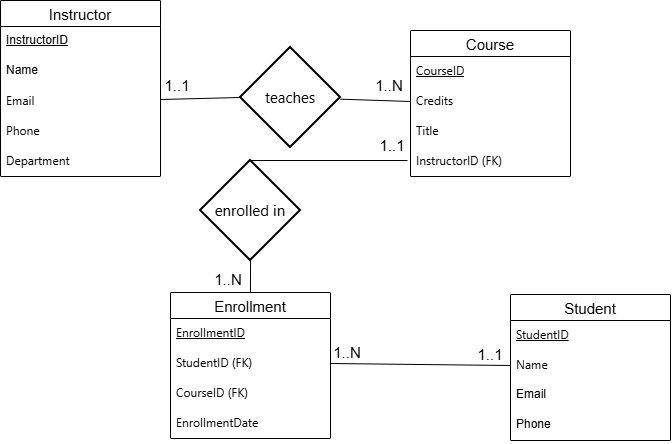

The diagram above was exported from draw.io. Its source (the exported page's mxGraphModel, read from the mxfile embedded in the PNG):
<mxGraphModel dx="905" dy="462" grid="1" gridSize="10" guides="1" tooltips="1" connect="1" arrows="1" fold="1" page="1" pageScale="1" pageWidth="827" pageHeight="1169" math="0" shadow="0">
  <root>
    <mxCell id="0" />
    <mxCell id="1" parent="0" />
    <object label="Instructor" id="7Ry_bv0lRR_nCSObs1V--1">
      <mxCell parent="1" style="swimlane;fontStyle=0;childLayout=stackLayout;horizontal=1;startSize=26;horizontalStack=0;resizeParent=1;resizeParentMax=0;resizeLast=0;collapsible=1;marginBottom=0;align=center;fontSize=15;verticalAlign=middle;" vertex="1">
        <mxGeometry height="176" width="160" x="70" y="98" as="geometry" />
      </mxCell>
    </object>
    <mxCell id="7Ry_bv0lRR_nCSObs1V--2" parent="7Ry_bv0lRR_nCSObs1V--1" style="text;strokeColor=none;fillColor=none;spacingLeft=4;spacingRight=4;overflow=hidden;rotatable=0;points=[[0,0.5],[1,0.5]];portConstraint=eastwest;fontSize=12;whiteSpace=wrap;html=1;" value="&lt;span id=&quot;docs-internal-guid-1c490ce3-7fff-69bc-ddca-4bf8f547665b&quot;&gt;&lt;span style=&quot;font-family: Arial, sans-serif; background-color: transparent; font-variant: normal; vertical-align: baseline; white-space: pre-wrap;&quot;&gt;&lt;font style=&quot;font-size: 12px;&quot;&gt;&lt;u&gt;InstructorID&lt;/u&gt;&lt;/font&gt;&lt;/span&gt;&lt;/span&gt;" vertex="1">
      <mxGeometry height="30" width="160" y="26" as="geometry" />
    </mxCell>
    <mxCell id="7Ry_bv0lRR_nCSObs1V--3" parent="7Ry_bv0lRR_nCSObs1V--1" style="text;strokeColor=none;fillColor=none;spacingLeft=4;spacingRight=4;overflow=hidden;rotatable=0;points=[[0,0.5],[1,0.5]];portConstraint=eastwest;fontSize=12;whiteSpace=wrap;html=1;" value="Name" vertex="1">
      <mxGeometry height="30" width="160" y="56" as="geometry" />
    </mxCell>
    <mxCell id="7Ry_bv0lRR_nCSObs1V--4" parent="7Ry_bv0lRR_nCSObs1V--1" style="text;strokeColor=none;fillColor=none;spacingLeft=4;spacingRight=4;overflow=hidden;rotatable=0;points=[[0,0.5],[1,0.5]];portConstraint=eastwest;fontSize=12;whiteSpace=wrap;html=1;" value="&lt;span style=&quot;font-family: &amp;quot;Anthropic Sans&amp;quot;, -apple-system, BlinkMacSystemFont, &amp;quot;Segoe UI&amp;quot;, sans-serif; white-space: nowrap;&quot;&gt;Email&lt;/span&gt;" vertex="1">
      <mxGeometry height="30" width="160" y="86" as="geometry" />
    </mxCell>
    <mxCell id="7Ry_bv0lRR_nCSObs1V--40" parent="7Ry_bv0lRR_nCSObs1V--1" style="text;strokeColor=none;fillColor=none;spacingLeft=4;spacingRight=4;overflow=hidden;rotatable=0;points=[[0,0.5],[1,0.5]];portConstraint=eastwest;fontSize=12;whiteSpace=wrap;html=1;" value="&lt;span style=&quot;font-family: &amp;quot;Anthropic Sans&amp;quot;, -apple-system, BlinkMacSystemFont, &amp;quot;Segoe UI&amp;quot;, sans-serif; white-space: nowrap;&quot;&gt;Phone&lt;/span&gt;" vertex="1">
      <mxGeometry height="30" width="160" y="116" as="geometry" />
    </mxCell>
    <mxCell id="7Ry_bv0lRR_nCSObs1V--41" parent="7Ry_bv0lRR_nCSObs1V--1" style="text;strokeColor=none;fillColor=none;spacingLeft=4;spacingRight=4;overflow=hidden;rotatable=0;points=[[0,0.5],[1,0.5]];portConstraint=eastwest;fontSize=12;whiteSpace=wrap;html=1;" value="&lt;span style=&quot;font-family: &amp;quot;Anthropic Sans&amp;quot;, -apple-system, BlinkMacSystemFont, &amp;quot;Segoe UI&amp;quot;, sans-serif; white-space: nowrap;&quot;&gt;Department&lt;/span&gt;" vertex="1">
      <mxGeometry height="30" width="160" y="146" as="geometry" />
    </mxCell>
    <mxCell id="7Ry_bv0lRR_nCSObs1V--5" parent="1" style="swimlane;fontStyle=0;childLayout=stackLayout;horizontal=1;startSize=26;horizontalStack=0;resizeParent=1;resizeParentMax=0;resizeLast=0;collapsible=1;marginBottom=0;align=center;fontSize=15;verticalAlign=middle;" value="Course" vertex="1">
      <mxGeometry height="146" width="160" x="480" y="128" as="geometry" />
    </mxCell>
    <mxCell id="7Ry_bv0lRR_nCSObs1V--6" parent="7Ry_bv0lRR_nCSObs1V--5" style="text;strokeColor=none;fillColor=none;spacingLeft=4;spacingRight=4;overflow=hidden;rotatable=0;points=[[0,0.5],[1,0.5]];portConstraint=eastwest;fontSize=12;whiteSpace=wrap;html=1;" value="&lt;span style=&quot;font-family: &amp;quot;Anthropic Sans&amp;quot;, -apple-system, BlinkMacSystemFont, &amp;quot;Segoe UI&amp;quot;, sans-serif; white-space: nowrap;&quot;&gt;&lt;u&gt;CourseID&lt;/u&gt;&lt;/span&gt;" vertex="1">
      <mxGeometry height="30" width="160" y="26" as="geometry" />
    </mxCell>
    <mxCell id="7Ry_bv0lRR_nCSObs1V--8" parent="7Ry_bv0lRR_nCSObs1V--5" style="text;strokeColor=none;fillColor=none;spacingLeft=4;spacingRight=4;overflow=hidden;rotatable=0;points=[[0,0.5],[1,0.5]];portConstraint=eastwest;fontSize=12;whiteSpace=wrap;html=1;" value="&lt;span style=&quot;font-family: &amp;quot;Anthropic Sans&amp;quot;, -apple-system, BlinkMacSystemFont, &amp;quot;Segoe UI&amp;quot;, sans-serif; white-space: nowrap;&quot;&gt;Credits&lt;/span&gt;" vertex="1">
      <mxGeometry height="30" width="160" y="56" as="geometry" />
    </mxCell>
    <mxCell id="7Ry_bv0lRR_nCSObs1V--7" parent="7Ry_bv0lRR_nCSObs1V--5" style="text;strokeColor=none;fillColor=none;spacingLeft=4;spacingRight=4;overflow=hidden;rotatable=0;points=[[0,0.5],[1,0.5]];portConstraint=eastwest;fontSize=12;whiteSpace=wrap;html=1;" value="&lt;span style=&quot;font-family: &amp;quot;Anthropic Sans&amp;quot;, -apple-system, BlinkMacSystemFont, &amp;quot;Segoe UI&amp;quot;, sans-serif; white-space: nowrap;&quot;&gt;Title&lt;/span&gt;" vertex="1">
      <mxGeometry height="30" width="160" y="86" as="geometry" />
    </mxCell>
    <mxCell id="7Ry_bv0lRR_nCSObs1V--42" parent="7Ry_bv0lRR_nCSObs1V--5" style="text;strokeColor=none;fillColor=none;spacingLeft=4;spacingRight=4;overflow=hidden;rotatable=0;points=[[0,0.5],[1,0.5]];portConstraint=eastwest;fontSize=12;whiteSpace=wrap;html=1;" value="&lt;span style=&quot;font-family: &amp;quot;Anthropic Sans&amp;quot;, -apple-system, BlinkMacSystemFont, &amp;quot;Segoe UI&amp;quot;, sans-serif; white-space: nowrap;&quot;&gt;InstructorID (FK)&lt;/span&gt;" vertex="1">
      <mxGeometry height="30" width="160" y="116" as="geometry" />
    </mxCell>
    <mxCell id="7Ry_bv0lRR_nCSObs1V--9" parent="1" style="swimlane;fontStyle=0;childLayout=stackLayout;horizontal=1;startSize=26;horizontalStack=0;resizeParent=1;resizeParentMax=0;resizeLast=0;collapsible=1;marginBottom=0;align=center;fontSize=15;" value="Enrollment" vertex="1">
      <mxGeometry height="146" width="160" x="240" y="390" as="geometry" />
    </mxCell>
    <mxCell id="7Ry_bv0lRR_nCSObs1V--10" parent="7Ry_bv0lRR_nCSObs1V--9" style="text;strokeColor=none;fillColor=none;spacingLeft=4;spacingRight=4;overflow=hidden;rotatable=0;points=[[0,0.5],[1,0.5]];portConstraint=eastwest;fontSize=12;whiteSpace=wrap;html=1;" value="&lt;span style=&quot;font-family: &amp;quot;Anthropic Sans&amp;quot;, -apple-system, BlinkMacSystemFont, &amp;quot;Segoe UI&amp;quot;, sans-serif; white-space: nowrap;&quot;&gt;&lt;u&gt;EnrollmentID&lt;/u&gt;&lt;/span&gt;" vertex="1">
      <mxGeometry height="30" width="160" y="26" as="geometry" />
    </mxCell>
    <mxCell id="7Ry_bv0lRR_nCSObs1V--11" parent="7Ry_bv0lRR_nCSObs1V--9" style="text;strokeColor=none;fillColor=none;spacingLeft=4;spacingRight=4;overflow=hidden;rotatable=0;points=[[0,0.5],[1,0.5]];portConstraint=eastwest;fontSize=12;whiteSpace=wrap;html=1;" value="&lt;span style=&quot;font-family: &amp;quot;Anthropic Sans&amp;quot;, -apple-system, BlinkMacSystemFont, &amp;quot;Segoe UI&amp;quot;, sans-serif; white-space: nowrap;&quot;&gt;StudentID (FK)&lt;/span&gt;" vertex="1">
      <mxGeometry height="30" width="160" y="56" as="geometry" />
    </mxCell>
    <mxCell id="7Ry_bv0lRR_nCSObs1V--43" parent="7Ry_bv0lRR_nCSObs1V--9" style="text;strokeColor=none;fillColor=none;spacingLeft=4;spacingRight=4;overflow=hidden;rotatable=0;points=[[0,0.5],[1,0.5]];portConstraint=eastwest;fontSize=12;whiteSpace=wrap;html=1;" value="&lt;span style=&quot;font-family: &amp;quot;Anthropic Sans&amp;quot;, -apple-system, BlinkMacSystemFont, &amp;quot;Segoe UI&amp;quot;, sans-serif; white-space: nowrap;&quot;&gt;CourseID (FK)&lt;/span&gt;" vertex="1">
      <mxGeometry height="30" width="160" y="86" as="geometry" />
    </mxCell>
    <mxCell id="7Ry_bv0lRR_nCSObs1V--12" parent="7Ry_bv0lRR_nCSObs1V--9" style="text;strokeColor=none;fillColor=none;spacingLeft=4;spacingRight=4;overflow=hidden;rotatable=0;points=[[0,0.5],[1,0.5]];portConstraint=eastwest;fontSize=12;whiteSpace=wrap;html=1;" value="&lt;span style=&quot;font-family: &amp;quot;Anthropic Sans&amp;quot;, -apple-system, BlinkMacSystemFont, &amp;quot;Segoe UI&amp;quot;, sans-serif; white-space: nowrap;&quot;&gt;EnrollmentDate&lt;/span&gt;" vertex="1">
      <mxGeometry height="30" width="160" y="116" as="geometry" />
    </mxCell>
    <mxCell id="7Ry_bv0lRR_nCSObs1V--13" parent="1" style="swimlane;fontStyle=0;childLayout=stackLayout;horizontal=1;startSize=26;horizontalStack=0;resizeParent=1;resizeParentMax=0;resizeLast=0;collapsible=1;marginBottom=0;align=center;fontSize=15;" value="Student" vertex="1">
      <mxGeometry height="146" width="160" x="580" y="392" as="geometry" />
    </mxCell>
    <mxCell id="7Ry_bv0lRR_nCSObs1V--14" parent="7Ry_bv0lRR_nCSObs1V--13" style="text;strokeColor=none;fillColor=none;spacingLeft=4;spacingRight=4;overflow=hidden;rotatable=0;points=[[0,0.5],[1,0.5]];portConstraint=eastwest;fontSize=12;whiteSpace=wrap;html=1;" value="&lt;span style=&quot;font-family: &amp;quot;Anthropic Sans&amp;quot;, -apple-system, BlinkMacSystemFont, &amp;quot;Segoe UI&amp;quot;, sans-serif; white-space: nowrap;&quot;&gt;&lt;u&gt;StudentID&lt;/u&gt;&lt;/span&gt;" vertex="1">
      <mxGeometry height="30" width="160" y="26" as="geometry" />
    </mxCell>
    <mxCell id="7Ry_bv0lRR_nCSObs1V--15" parent="7Ry_bv0lRR_nCSObs1V--13" style="text;strokeColor=none;fillColor=none;spacingLeft=4;spacingRight=4;overflow=hidden;rotatable=0;points=[[0,0.5],[1,0.5]];portConstraint=eastwest;fontSize=12;whiteSpace=wrap;html=1;" value="&lt;span style=&quot;font-family: &amp;quot;Anthropic Sans&amp;quot;, -apple-system, BlinkMacSystemFont, &amp;quot;Segoe UI&amp;quot;, sans-serif; white-space: nowrap;&quot;&gt;Name&lt;/span&gt;" vertex="1">
      <mxGeometry height="30" width="160" y="56" as="geometry" />
    </mxCell>
    <mxCell id="7Ry_bv0lRR_nCSObs1V--54" parent="7Ry_bv0lRR_nCSObs1V--13" style="text;strokeColor=none;fillColor=none;spacingLeft=4;spacingRight=4;overflow=hidden;rotatable=0;points=[[0,0.5],[1,0.5]];portConstraint=eastwest;fontSize=12;whiteSpace=wrap;html=1;" value="Email" vertex="1">
      <mxGeometry height="30" width="160" y="86" as="geometry" />
    </mxCell>
    <mxCell id="7Ry_bv0lRR_nCSObs1V--53" parent="7Ry_bv0lRR_nCSObs1V--13" style="text;strokeColor=none;fillColor=none;spacingLeft=4;spacingRight=4;overflow=hidden;rotatable=0;points=[[0,0.5],[1,0.5]];portConstraint=eastwest;fontSize=12;whiteSpace=wrap;html=1;" value="Phone" vertex="1">
      <mxGeometry height="30" width="160" y="116" as="geometry" />
    </mxCell>
    <mxCell id="7Ry_bv0lRR_nCSObs1V--62" edge="1" parent="1" source="7Ry_bv0lRR_nCSObs1V--55" style="edgeStyle=none;rounded=0;orthogonalLoop=1;jettySize=auto;html=1;entryX=0;entryY=0.5;entryDx=0;entryDy=0;endArrow=none;endFill=0;" target="7Ry_bv0lRR_nCSObs1V--8">
      <mxGeometry relative="1" as="geometry" />
    </mxCell>
    <mxCell id="7Ry_bv0lRR_nCSObs1V--55" parent="1" style="strokeWidth=2;html=1;shape=mxgraph.flowchart.decision;whiteSpace=wrap;verticalAlign=middle;" value="&lt;span style=&quot;font-family: &amp;quot;Anthropic Sans&amp;quot;, -apple-system, BlinkMacSystemFont, &amp;quot;Segoe UI&amp;quot;, sans-serif; text-align: start; white-space: nowrap;&quot;&gt;&lt;font style=&quot;font-size: 15px;&quot;&gt;teaches&lt;/font&gt;&lt;/span&gt;" vertex="1">
      <mxGeometry height="100" width="100" x="310" y="145" as="geometry" />
    </mxCell>
    <mxCell id="7Ry_bv0lRR_nCSObs1V--60" parent="1" style="text;html=1;whiteSpace=wrap;strokeColor=none;fillColor=none;align=center;verticalAlign=middle;rounded=0;" value="&lt;font style=&quot;font-size: 15px;&quot;&gt;1..1&lt;/font&gt;" vertex="1">
      <mxGeometry height="30" width="60" x="217" y="168" as="geometry" />
    </mxCell>
    <mxCell id="7Ry_bv0lRR_nCSObs1V--63" parent="1" style="text;html=1;whiteSpace=wrap;strokeColor=none;fillColor=none;align=center;verticalAlign=middle;rounded=0;" value="&lt;font style=&quot;font-size: 15px;&quot;&gt;1..N&lt;/font&gt;" vertex="1">
      <mxGeometry height="30" width="60" x="428.5" y="168" as="geometry" />
    </mxCell>
    <mxCell id="7Ry_bv0lRR_nCSObs1V--66" parent="1" style="text;html=1;whiteSpace=wrap;strokeColor=none;fillColor=none;align=center;verticalAlign=middle;rounded=0;" value="&lt;font style=&quot;font-size: 15px;&quot;&gt;1..1&lt;/font&gt;" vertex="1">
      <mxGeometry height="30" width="60" x="432" y="228" as="geometry" />
    </mxCell>
    <mxCell id="7Ry_bv0lRR_nCSObs1V--67" parent="1" style="strokeWidth=2;html=1;shape=mxgraph.flowchart.decision;whiteSpace=wrap;verticalAlign=middle;" value="&lt;span style=&quot;font-family: &amp;quot;Anthropic Sans&amp;quot;, -apple-system, BlinkMacSystemFont, &amp;quot;Segoe UI&amp;quot;, sans-serif; text-align: start; white-space: nowrap;&quot;&gt;&lt;font style=&quot;font-size: 15px;&quot;&gt;enrolled in&lt;/font&gt;&lt;/span&gt;" vertex="1">
      <mxGeometry height="100" width="100" x="270" y="258" as="geometry" />
    </mxCell>
    <mxCell id="7Ry_bv0lRR_nCSObs1V--68" parent="1" style="text;html=1;whiteSpace=wrap;strokeColor=none;fillColor=none;align=center;verticalAlign=middle;rounded=0;" value="&lt;font style=&quot;font-size: 15px;&quot;&gt;1..N&lt;/font&gt;" vertex="1">
      <mxGeometry height="30" width="60" x="267.5" y="362" as="geometry" />
    </mxCell>
    <mxCell id="7Ry_bv0lRR_nCSObs1V--71" edge="1" parent="1" source="7Ry_bv0lRR_nCSObs1V--11" style="edgeStyle=none;rounded=0;orthogonalLoop=1;jettySize=auto;html=1;exitX=1;exitY=0.5;exitDx=0;exitDy=0;entryX=0;entryY=0.5;entryDx=0;entryDy=0;startArrow=none;startFill=0;endArrow=none;endFill=0;" target="7Ry_bv0lRR_nCSObs1V--15">
      <mxGeometry relative="1" as="geometry" />
    </mxCell>
    <mxCell id="7Ry_bv0lRR_nCSObs1V--73" parent="1" style="text;html=1;whiteSpace=wrap;strokeColor=none;fillColor=none;align=center;verticalAlign=middle;rounded=0;" value="&lt;font style=&quot;font-size: 15px;&quot;&gt;1..N&lt;/font&gt;" vertex="1">
      <mxGeometry height="30" width="60" x="387" y="435" as="geometry" />
    </mxCell>
    <mxCell id="7Ry_bv0lRR_nCSObs1V--74" parent="1" style="text;html=1;whiteSpace=wrap;strokeColor=none;fillColor=none;align=center;verticalAlign=middle;rounded=0;" value="&lt;font style=&quot;font-size: 15px;&quot;&gt;1..1&lt;/font&gt;" vertex="1">
      <mxGeometry height="30" width="60" x="530" y="437" as="geometry" />
    </mxCell>
    <mxCell id="7Ry_bv0lRR_nCSObs1V--75" edge="1" parent="1" source="7Ry_bv0lRR_nCSObs1V--66" style="edgeStyle=none;rounded=0;orthogonalLoop=1;jettySize=auto;html=1;exitX=0.75;exitY=1;exitDx=0;exitDy=0;entryX=0.5;entryY=0;entryDx=0;entryDy=0;entryPerimeter=0;endArrow=none;endFill=0;" target="7Ry_bv0lRR_nCSObs1V--67">
      <mxGeometry relative="1" as="geometry" />
    </mxCell>
    <mxCell id="7Ry_bv0lRR_nCSObs1V--77" edge="1" parent="1" source="7Ry_bv0lRR_nCSObs1V--67" style="edgeStyle=none;rounded=0;orthogonalLoop=1;jettySize=auto;html=1;exitX=0.5;exitY=1;exitDx=0;exitDy=0;exitPerimeter=0;entryX=0.874;entryY=0.933;entryDx=0;entryDy=0;entryPerimeter=0;endArrow=none;endFill=0;" target="7Ry_bv0lRR_nCSObs1V--68">
      <mxGeometry relative="1" as="geometry" />
    </mxCell>
    <mxCell id="q-eNNNj_JfQoDZY8oOUF-1" edge="1" parent="1" source="7Ry_bv0lRR_nCSObs1V--4" style="rounded=0;orthogonalLoop=1;jettySize=auto;html=1;entryX=0;entryY=0.5;entryDx=0;entryDy=0;entryPerimeter=0;endArrow=none;endFill=0;" target="7Ry_bv0lRR_nCSObs1V--55">
      <mxGeometry relative="1" as="geometry" />
    </mxCell>
  </root>
</mxGraphModel>